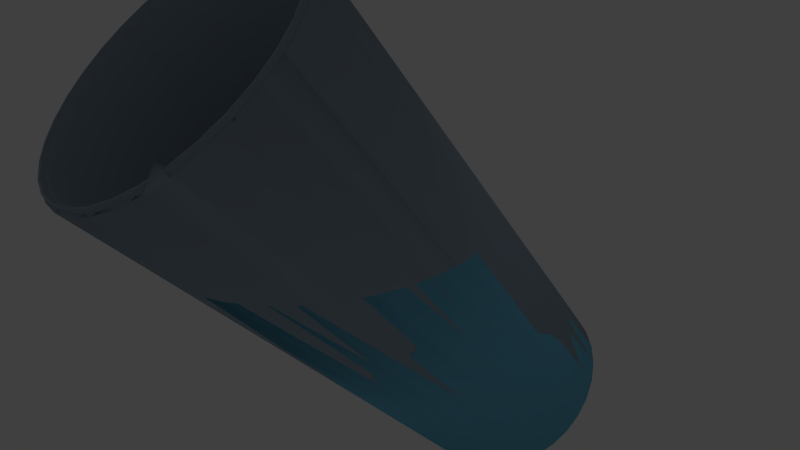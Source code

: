 # Source: modifier.blend  (saved by Blender 2.72.0; exported with 4.5.12 LTS)
import bpy
from mathutils import Matrix  # noqa: F401  (used for matrix-valued properties, if any)

bpy.ops.wm.read_factory_settings(use_empty=True)
scene = bpy.context.scene
scene.name = 'Scene'

# ---- collections
col_collection_1 = bpy.data.collections.new('Collection 1'); scene.collection.children.link(col_collection_1)

# ---- materials (node trees are filled in below, after node groups)
mat_material_002 = bpy.data.materials.new('Material.002')
mat_material_002.alpha_threshold = 0.0
mat_material_002.use_transparent_shadow = False
mat_material_002.diffuse_color = (0.3282, 0.416, 0.512, 1.0)
mat_material_002.specular_color = (0.5, 0.5, 0.5)
mat_material_002.roughness = 0.5
mat_material_002.specular_intensity = 0.9
mat_material = bpy.data.materials.new('Material')
mat_material.alpha_threshold = 0.0
mat_material.use_transparent_shadow = False
mat_material.diffuse_color = (0.1814, 0.5662, 0.8, 1.0)
mat_material.roughness = 0.5

# ---- material node trees

# ---- world
world_world = bpy.data.worlds.new('World'); scene.world = world_world
world_world.color = (0.05088, 0.05088, 0.05088)
world_world.use_sun_shadow = False
world_world.sun_shadow_jitter_overblur = 0.0
world_world.cycles.sampling_method = 'MANUAL'
world_world.cycles.sample_map_resolution = 256

# ---- cameras
cam_camera = bpy.data.cameras.new('Camera')
cam_camera.clip_end = 100.0
cam_camera.lens = 35.0
cam_camera.sensor_width = 32.0
cam_camera.sensor_height = 18.0
cam_camera.ortho_scale = 7.314
cam_camera.dof.focus_distance = 0.0
cam_camera.dof.aperture_fstop = 128.0

# ---- lights
light_lamp = bpy.data.lights.new('Lamp', 'SPOT')
light_lamp.transmission_factor = 0.0
light_lamp.cutoff_distance = 30.0
light_lamp.energy = 100.0
light_lamp.shadow_buffer_clip_start = 1.001
light_lamp.shadow_soft_size = 0.1
light_lamp.shadow_maximum_resolution = 0.006
light_lamp.use_absolute_resolution = True
light_lamp.spot_size = 1.309
light_lamp.cycles.use_multiple_importance_sampling = False

# ---- meshes
me_glass = bpy.data.meshes.new('glass')
me_glass.from_pydata([(0.04877, 0.5, -0.2452), (0.03587, -0.5, -0.1803), (0.0, -0.5, -0.1839), (0.09567, 0.5, -0.231), (0.07037, -0.5, -0.1699), (0.1389, 0.5, -0.2079), (0.1022, -0.5, -0.1529), (0.1768, 0.5, -0.1768), (0.13, -0.5, -0.13), (0.2079, 0.5, -0.1389), (0.1529, -0.5, -0.1022), (0.231, 0.5, -0.09567), (0.2452, 0.5, -0.04877), (0.1803, -0.5, -0.03587), (0.25, 0.5, 0.0), (0.1839, -0.5, 0.0), (0.2452, 0.5, 0.04877), (0.1803, -0.5, 0.03587), (0.231, 0.5, 0.09567), (0.1699, -0.5, 0.07037), (0.2079, 0.5, 0.1389), (0.1529, -0.5, 0.1022), (0.1768, 0.5, 0.1768), (0.13, -0.5, 0.13), (0.1389, 0.5, 0.2079), (0.09567, 0.5, 0.231), (0.07037, -0.5, 0.1699), (0.04877, 0.5, 0.2452), (0.03587, -0.5, 0.1803), (0.0, 0.5, 0.25), (-0.04877, 0.5, 0.2452), (-0.03587, -0.5, 0.1803), (-0.09567, 0.5, 0.231), (-0.07037, -0.5, 0.1699), (-0.1389, 0.5, 0.2079), (-0.1022, -0.5, 0.1529), (-0.1768, 0.5, 0.1768), (-0.13, -0.5, 0.13), (-0.2079, 0.5, 0.1389), (-0.1529, -0.5, 0.1022), (-0.231, 0.5, 0.09567), (-0.2452, 0.5, 0.04877), (-0.1803, -0.5, 0.03587), (-0.25, 0.5, 0.0), (-0.1839, -0.5, 0.0), (-0.2452, 0.5, -0.04877), (-0.1803, -0.5, -0.03587), (-0.231, 0.5, -0.09567), (-0.1699, -0.5, -0.07037), (-0.2079, 0.5, -0.1389), (-0.1529, -0.5, -0.1022), (-0.1768, 0.5, -0.1768), (-0.13, -0.5, -0.13), (-0.1389, 0.5, -0.2079), (-0.1022, -0.5, -0.1529), (-0.09567, 0.5, -0.231), (0.006246, 0.5, -0.2452), (0.0, 0.5, -0.2458), (-0.04877, 0.5, -0.2452), (-0.006246, 0.5, -0.2452), (-0.07441, 0.5, -0.2331), (-0.04796, 0.5, -0.2411), (0.02751, 0.5, -0.2431), (-0.08131, 0.5, -0.231), (0.04796, 0.5, -0.2411), (0.08131, 0.5, -0.231), (-0.1281, 0.5, -0.2089), (-0.09407, 0.5, -0.2271), (0.08483, 0.5, -0.2299), (-0.1301, 0.5, -0.2079), (0.09407, 0.5, -0.2271), (-0.1693, 0.5, -0.1775), (-0.1366, 0.5, -0.2044), (0.1314, 0.5, -0.2071), (0.1301, 0.5, -0.2079), (-0.1702, 0.5, -0.1768), (0.1366, 0.5, -0.2044), (-0.202, 0.5, -0.1395), (-0.1738, 0.5, -0.1738), (0.1709, 0.5, -0.1762), (0.1702, 0.5, -0.1768), (-0.2025, 0.5, -0.1389), (0.1738, 0.5, -0.1738), (-0.226, 0.5, -0.09616), (-0.2044, 0.5, -0.1366), (0.2029, 0.5, -0.1384), (0.2025, 0.5, -0.1389), (-0.2262, 0.5, -0.09567), (0.2044, 0.5, -0.1366), (-0.2407, 0.5, -0.04922), (-0.2271, 0.5, -0.09407), (0.2265, 0.5, -0.09523), (0.2262, 0.5, -0.09567), (-0.2408, 0.5, -0.04877), (0.2271, 0.5, -0.09407), (-0.2458, 0.5, -0.000417), (-0.2411, 0.5, -0.04796), (0.241, 0.5, -0.04836), (0.2408, 0.5, -0.04877), (-0.2458, 0.5, 0.0), (0.2411, 0.5, -0.04796), (-0.2411, 0.5, 0.04796), (-0.241, 0.5, 0.04836), (0.2458, 0.5, 0.000416), (0.2458, 0.5, 0.0), (-0.2408, 0.5, 0.04877), (0.2411, 0.5, 0.04796), (0.2408, 0.5, 0.04877), (-0.2271, 0.5, 0.09407), (-0.2265, 0.5, 0.09523), (0.2407, 0.5, 0.04922), (-0.2262, 0.5, 0.09567), (0.2271, 0.5, 0.09407), (0.2262, 0.5, 0.09567), (-0.2044, 0.5, 0.1366), (-0.2029, 0.5, 0.1384), (0.226, 0.5, 0.09616), (-0.2025, 0.5, 0.1389), (0.2044, 0.5, 0.1366), (0.2025, 0.5, 0.1389), (-0.1738, 0.5, 0.1738), (-0.1709, 0.5, 0.1762), (0.202, 0.5, 0.1395), (-0.1702, 0.5, 0.1768), (0.1738, 0.5, 0.1738), (0.1702, 0.5, 0.1768), (-0.1366, 0.5, 0.2044), (-0.1314, 0.5, 0.2071), (0.1693, 0.5, 0.1775), (-0.1301, 0.5, 0.2079), (0.1366, 0.5, 0.2044), (0.1301, 0.5, 0.2079), (-0.09407, 0.5, 0.2271), (-0.08483, 0.5, 0.2299), (0.1281, 0.5, 0.2089), (-0.08131, 0.5, 0.231), (0.09407, 0.5, 0.2271), (0.08131, 0.5, 0.231), (-0.04796, 0.5, 0.2411), (-0.02751, 0.5, 0.2431), (0.07441, 0.5, 0.2331), (-0.006246, 0.5, 0.2452), (0.04796, 0.5, 0.2411), (0.006246, 0.5, 0.2452), (0.0, 0.5, 0.2458), (0.0, 0.5, -0.25), (-0.03587, -0.5, -0.1803), (-0.07037, -0.5, -0.1699), (0.1699, -0.5, -0.07037), (-0.1699, -0.5, 0.07037), (0.1022, -0.5, 0.1529), (0.0, -0.5, 0.1839), (0.0, -0.4788, -0.1811), (0.03533, -0.4788, -0.1776), (0.0693, -0.4788, -0.1673), (0.1006, -0.4788, -0.1506), (0.128, -0.4788, -0.128), (0.1506, -0.4788, -0.1006), (0.1673, -0.4788, -0.0693), (0.1776, -0.4788, -0.03533), (0.1811, -0.4788, 0.0), (0.1776, -0.4788, 0.03533), (0.1673, -0.4788, 0.0693), (0.1506, -0.4788, 0.1006), (0.128, -0.4788, 0.128), (0.1006, -0.4788, 0.1506), (0.0693, -0.4788, 0.1673), (0.03533, -0.4788, 0.1776), (0.0, -0.4788, 0.1811), (-0.03533, -0.4788, 0.1776), (-0.0693, -0.4788, 0.1673), (-0.1006, -0.4788, 0.1506), (-0.128, -0.4788, 0.128), (-0.1506, -0.4788, 0.1006), (-0.1673, -0.4788, 0.0693), (-0.1776, -0.4788, 0.03533), (-0.1811, -0.4788, 0.0), (-0.1776, -0.4788, -0.03533), (-0.1673, -0.4788, -0.0693), (-0.1506, -0.4788, -0.1006), (-0.128, -0.4788, -0.128), (-0.1006, -0.4788, -0.1506), (-0.0693, -0.4788, -0.1673), (-0.03533, -0.4788, -0.1776)], [], [(0, 1, 2), (0, 3, 4), (3, 5, 6), (7, 8, 6), (7, 9, 10), (10, 9, 11), (11, 12, 13), (12, 14, 15), (16, 17, 15), (18, 19, 17), (18, 20, 21), (22, 23, 21), (23, 22, 24), (24, 25, 26), (26, 25, 27), (28, 27, 29), (29, 30, 31), (30, 32, 33), (34, 35, 33), (36, 37, 35), (37, 36, 38), (39, 38, 40), (40, 41, 42), (41, 43, 44), (45, 46, 44), (47, 48, 46), (49, 50, 48), (49, 51, 52), (51, 53, 54), (54, 53, 55), (56, 0, 57), (58, 59, 57), (55, 60, 61), (61, 59, 58), (0, 56, 62), (60, 55, 63), (64, 65, 3), (0, 62, 64), (53, 66, 67), (67, 63, 55), (68, 3, 65), (53, 69, 66), (5, 3, 70), (3, 68, 70), (51, 71, 72), (72, 69, 53), (73, 5, 74), (51, 75, 71), (7, 5, 76), (5, 73, 76), (49, 77, 78), (78, 75, 51), (79, 7, 80), (49, 81, 77), (9, 7, 82), (7, 79, 82), (47, 83, 84), (84, 81, 49), (85, 9, 86), (47, 87, 83), (11, 9, 88), (9, 85, 88), (45, 89, 90), (90, 87, 47), (91, 11, 92), (45, 93, 89), (12, 11, 94), (11, 91, 94), (43, 95, 96), (96, 93, 45), (97, 12, 98), (43, 99, 95), (14, 12, 100), (12, 97, 100), (101, 99, 43), (41, 102, 101), (103, 14, 104), (41, 105, 102), (14, 103, 106), (106, 107, 16), (108, 105, 41), (40, 109, 108), (110, 16, 107), (40, 111, 109), (16, 110, 112), (112, 113, 18), (114, 111, 40), (38, 115, 114), (116, 18, 113), (38, 117, 115), (18, 116, 118), (118, 119, 20), (120, 117, 38), (36, 121, 120), (122, 20, 119), (36, 123, 121), (20, 122, 124), (124, 125, 22), (126, 123, 36), (34, 127, 126), (128, 22, 125), (34, 129, 127), (22, 128, 130), (130, 131, 24), (132, 129, 34), (32, 133, 132), (134, 24, 131), (32, 135, 133), (24, 134, 136), (136, 137, 25), (138, 135, 32), (30, 139, 138), (140, 25, 137), (30, 141, 139), (25, 140, 142), (142, 143, 27), (144, 141, 30), (27, 143, 144), (145, 2, 146), (55, 58, 146), (2, 1, 146), (1, 147, 146), (1, 4, 147), (4, 54, 147), (4, 6, 54), (6, 52, 54), (6, 8, 52), (8, 50, 52), (8, 10, 50), (10, 48, 50), (10, 148, 48), (148, 46, 48), (148, 13, 46), (13, 44, 46), (13, 15, 44), (15, 42, 44), (15, 17, 42), (17, 149, 42), (17, 19, 149), (19, 39, 149), (19, 21, 39), (21, 37, 39), (21, 23, 37), (23, 35, 37), (23, 150, 35), (150, 33, 35), (150, 26, 33), (26, 31, 33), (26, 28, 31), (28, 151, 31), (64, 62, 56), (57, 152, 153), (68, 65, 64), (154, 70, 68), (64, 153, 154), (73, 74, 154), (155, 76, 73), (74, 70, 154), (79, 80, 155), (156, 82, 79), (80, 76, 155), (88, 85, 86), (156, 157, 88), (86, 82, 156), (157, 158, 94), (88, 157, 91), (158, 159, 100), (97, 98, 158), (98, 94, 158), (100, 159, 160), (161, 103, 104), (161, 106, 103), (162, 107, 106), (162, 110, 107), (162, 112, 110), (163, 113, 112), (163, 116, 113), (163, 118, 116), (122, 119, 118), (118, 163, 164), (164, 124, 122), (165, 128, 125), (125, 124, 164), (165, 130, 128), (136, 134, 131), (131, 130, 165), (165, 166, 136), (140, 137, 136), (166, 167, 142), (144, 143, 142), (167, 168, 144), (139, 141, 144), (169, 138, 139), (144, 168, 169), (132, 133, 135), (138, 169, 170), (127, 129, 170), (171, 126, 127), (129, 132, 170), (121, 123, 171), (172, 120, 121), (123, 126, 171), (115, 117, 120), (172, 173, 114), (173, 174, 108), (109, 111, 173), (111, 114, 173), (174, 175, 101), (102, 105, 174), (105, 108, 174), (101, 175, 176), (177, 95, 99), (177, 96, 95), (178, 93, 96), (178, 89, 93), (178, 90, 89), (179, 87, 90), (179, 83, 87), (179, 84, 83), (78, 77, 81), (84, 179, 180), (181, 71, 75), (75, 78, 180), (181, 72, 71), (66, 69, 72), (181, 182, 67), (57, 59, 183), (59, 61, 183), (61, 60, 63), (63, 67, 182), (182, 183, 61), (152, 183, 153), (153, 183, 182), (153, 182, 154), (154, 182, 181), (154, 181, 155), (155, 181, 180), (155, 180, 156), (156, 180, 179), (156, 179, 157), (157, 179, 178), (157, 178, 158), (158, 178, 177), (158, 177, 159), (159, 177, 176), (159, 176, 160), (160, 176, 175), (160, 175, 161), (161, 175, 174), (161, 174, 162), (162, 174, 173), (162, 173, 163), (163, 173, 172), (163, 172, 164), (164, 172, 171), (164, 171, 165), (165, 171, 170), (165, 170, 166), (166, 170, 169), (166, 169, 167), (167, 169, 168), (145, 0, 2), (1, 0, 4), (4, 3, 6), (5, 7, 6), (8, 7, 10), (148, 10, 11), (148, 11, 13), (13, 12, 15), (14, 16, 15), (16, 18, 17), (19, 18, 21), (20, 22, 21), (150, 23, 24), (150, 24, 26), (28, 26, 27), (151, 28, 29), (151, 29, 31), (31, 30, 33), (32, 34, 33), (34, 36, 35), (39, 37, 38), (149, 39, 40), (149, 40, 42), (42, 41, 44), (43, 45, 44), (45, 47, 46), (47, 49, 48), (50, 49, 52), (52, 51, 54), (147, 54, 55), (57, 0, 145), (145, 58, 57), (58, 55, 61), (0, 64, 3), (55, 53, 67), (74, 5, 70), (53, 51, 72), (80, 7, 76), (51, 49, 78), (86, 9, 82), (49, 47, 84), (92, 11, 88), (47, 45, 90), (98, 12, 94), (45, 43, 96), (104, 14, 100), (41, 101, 43), (16, 14, 106), (40, 108, 41), (18, 16, 112), (38, 114, 40), (20, 18, 118), (36, 120, 38), (22, 20, 124), (34, 126, 36), (24, 22, 130), (32, 132, 34), (25, 24, 136), (30, 138, 32), (27, 25, 142), (29, 144, 30), (29, 27, 144), (58, 145, 146), (147, 55, 146), (153, 64, 56), (56, 57, 153), (154, 68, 64), (155, 73, 154), (156, 79, 155), (156, 88, 86), (91, 157, 94), (92, 88, 91), (97, 158, 100), (104, 100, 160), (160, 161, 104), (161, 162, 106), (162, 163, 112), (164, 122, 118), (164, 165, 125), (165, 136, 131), (166, 140, 136), (140, 166, 142), (167, 144, 142), (169, 139, 144), (170, 132, 135), (135, 138, 170), (171, 127, 170), (172, 121, 171), (172, 115, 120), (115, 172, 114), (109, 173, 108), (102, 174, 101), (99, 101, 176), (176, 177, 99), (177, 178, 96), (178, 179, 90), (180, 78, 81), (81, 84, 180), (180, 181, 75), (181, 66, 72), (66, 181, 67), (152, 57, 183), (182, 61, 63)])
me_glass.polygons.foreach_set('use_smooth', [True] * 364)
me_glass.materials.append(mat_material_002)
me_glass.use_remesh_preserve_volume = False
me_glass.use_remesh_preserve_attributes = False
me_glass.use_mirror_vertex_groups = False
me_glass.update()
me_cube_001 = bpy.data.meshes.new('Cube.001')
me_cube_001.from_pydata([(-0.6482, -0.2578, 1.0), (-0.6333, -0.2691, 1.0), (-0.6325, -0.2704, 1.0), (-0.632, -0.2708, 1.0), (-0.5774, -0.3113, 1.0), (-0.5595, -0.3198, 1.0), (-0.5568, -0.3217, 1.0), (-0.5561, -0.322, 1.0), (-0.4839, -0.3555, 1.0), (-0.464, -0.3612, 1.0), (-0.4585, -0.3634, 1.0), (-0.3716, -0.3881, 1.0), (-0.3622, -0.39, 1.0), (-0.3409, -0.3933, 1.0), (-0.339, -0.3936, 1.0), (-0.2453, -0.4076, 1.0), (-0.2303, -0.4087, 1.0), (-0.2078, -0.4096, 1.0), (-0.2043, -0.4097, 1.0), (-0.1106, -0.4132, 1.0), (-0.1055, -0.3888, 1.0), (-0.209, -0.3845, 1.0), (-0.2309, -0.3836, 1.0), (-0.3277, -0.3686, 1.0), (-0.3484, -0.3654, 1.0), (-0.4337, -0.3406, 1.0), (-0.4529, -0.3351, 1.0), (-0.5227, -0.3021, 1.0), (-0.5398, -0.294, 1.0), (-0.5534, -0.2837, 1.0), (-0.6056, -0.2441, 1.0), (-0.6153, -0.2313, 1.0), (-0.6479, -0.1878, 1.0), (-0.6609, -0.1435, 1.0), (-0.6656, -0.1276, 1.0), (-0.6605, -0.08402, 1.0), (-0.6585, -0.06604, 1.0), (-0.6376, -0.02505, 1.0), (-0.6277, -0.005594, 1.0), (-0.6094, 0.01422, 1.0), (-0.5751, 0.05144, 1.0), (-0.5478, 0.07102, 1.0), (-0.5033, 0.103, 1.0), (-0.4515, 0.1293, 1.0), (-0.4155, 0.1475, 1.0), (-0.3717, 0.1632, 1.0), (-0.3152, 0.1834, 1.0), (-0.256, 0.1977, 1.0), (-0.2061, 0.2098, 1.0), (-0.1463, 0.2183, 1.0), (-0.09213, 0.2259, 1.0), (-0.0359, 0.2286, 1.0), (0.02298, 0.2314, 1.0), (0.3101, 0.2189, 1.0), (0.263, 0.2313, 1.0), (0.258, 0.2323, 1.0), (0.1991, 0.2411, 1.0), (0.1981, 0.2412, 1.0), (0.1487, 0.2483, 1.0), (0.1409, 0.2489, 1.0), (0.07861, 0.2518, 1.0), (0.07678, 0.2519, 1.0), (0.02766, 0.254, 1.0), (0.01493, 0.2536, 1.0), (-0.03322, 0.2511, 1.0), (-0.0963, 0.2481, 1.0), (-0.1492, 0.2408, 1.0), (-0.1582, 0.2393, 1.0), (-0.219, 0.2307, 1.0), (-0.2748, 0.2172, 1.0), (-0.2836, 0.2153, 1.0), (-0.3364, 0.2023, 1.0), (-0.3851, 0.1848, 1.0), (-0.4274, 0.1699, 1.0), (-0.4443, 0.1635, 1.0), (-0.4843, 0.1433, 1.0), (-0.5273, 0.1218, 1.0), (-0.5388, 0.1156, 1.0), (-0.5797, 0.08662, 1.0), (-0.5808, 0.08581, 1.0), (-0.611, 0.06412, 1.0), (-0.6159, 0.06009, 1.0), (-0.6499, 0.02382, 1.0), (-0.6523, 0.02051, 1.0), (-0.6724, -0.001293, 1.0), (-0.6939, -0.04248, 1.0), (-0.6942, -0.04299, 1.0), (-0.6948, -0.04554, 1.0), (-0.7054, -0.06633, 1.0), (-0.7112, -0.1115, 1.0), (-0.7113, -0.112, 1.0), (-0.7108, -0.1137, 1.0), (-0.7129, -0.1325, 1.0), (-0.6998, -0.1797, 1.0), (-0.6986, -0.1809, 1.0), (-0.6938, -0.1973, 1.0), (-0.6585, -0.2442, 1.0), (-0.07816, -0.4115, 1.0), (0.002201, -0.406, 1.0), (0.02652, -0.4045, 1.0), (0.07345, -0.3971, 1.0), (0.1343, -0.3865, 1.0), (0.1599, -0.3822, 1.0), (0.1848, -0.3752, 1.0), (0.2837, -0.3473, 1.0), (0.3084, -0.3371, 1.0), (0.3578, -0.3169, 1.0), (0.393, -0.3018, 1.0), (0.416, -0.288, 1.0), (0.4731, -0.2543, 1.0), (0.4835, -0.2476, 1.0), (0.526, -0.2108, 1.0), (0.5271, -0.2098, 1.0), (0.5473, -0.192, 1.0), (0.552, -0.1873, 1.0), (0.5797, -0.1483, 1.0), (0.5818, -0.1443, 1.0), (0.5964, -0.1233, 1.0), (0.6086, -0.08453, 1.0), (0.6087, -0.08409, 1.0), (0.6088, -0.08188, 1.0), (0.6158, -0.05842, 1.0), (0.6131, -0.02156, 1.0), (0.6131, -0.02121, 1.0), (0.6124, -0.01992, 1.0), (0.6102, 0.00508, 1.0), (0.5941, 0.0387, 1.0), (0.5931, 0.03951, 1.0), (0.5805, 0.06488, 1.0), (0.552, 0.09455, 1.0), (0.5284, 0.119, 1.0), (0.4939, 0.1413, 1.0), (0.4933, 0.1421, 1.0), (0.4929, 0.1423, 1.0), (0.4562, 0.1657, 1.0), (0.4117, 0.1845, 1.0), (0.41, 0.1855, 1.0), (0.3667, 0.2035, 1.0), (0.3139, 0.2177, 1.0), (0.07857, 0.2288, 1.0), (0.1354, 0.2262, 1.0), (0.1891, 0.2182, 1.0), (0.2415, 0.2104, 1.0), (0.2885, 0.1978, 1.0), (0.3378, 0.1845, 1.0), (0.3813, 0.1662, 1.0), (0.421, 0.1494, 1.0), (0.4518, 0.1296, 1.0), (0.4881, 0.1061, 1.0), (0.5093, 0.08417, 1.0), (0.5366, 0.05585, 1.0), (0.5529, 0.0231, 1.0), (0.5643, 0.0003005, 1.0), (0.5676, -0.03625, 1.0), (0.5696, -0.0587, 1.0), (0.5633, -0.08001, 1.0), (0.5517, -0.119, 1.0), (0.5235, -0.1597, 1.0), (0.5105, -0.1785, 1.0), (0.465, -0.2186, 1.0), (0.4469, -0.2346, 1.0), (0.4247, -0.2479, 1.0), (0.3629, -0.285, 1.0), (0.2845, -0.3178, 1.0), (0.2613, -0.3275, 1.0), (0.1699, -0.3532, 1.0), (0.1461, -0.3599, 1.0), (0.1216, -0.364, 1.0), (0.02204, -0.3807, 1.0), (-0.001449, -0.3822, 1.0), (0.09964, 0.508, -0.1213), (0.1048, 0.5151, -0.1513), (0.00796, 0.5089, -0.1864), (0.003846, 0.5018, -0.1559), (0.01609, 0.5026, -0.1515), (0.2008, 0.5135, -0.08683), (0.1445, 0.5079, -0.1117), (0.09594, 0.5137, -0.1093), (0.1601, 0.5078, -0.1083), (0.1995, 0.5078, -0.09988), (0.2058, 0.5149, -0.1297), (-0.08108, 0.4966, -0.2334), (0.002364, 0.5017, -0.1565), (-0.1779, 0.4757, -0.254), (-0.09714, 0.4944, -0.1945), (-0.08568, 0.4895, -0.203), (-0.08704, 0.4893, -0.2037), (-0.08823, 0.4891, -0.2046), (-0.09807, 0.4868, -0.2118), (-0.1589, 0.4786, -0.2906), (0.306, 0.5067, -0.07906), (0.2713, 0.5032, -0.09435), (0.201, 0.5078, -0.09955), (-0.1216, 0.4813, -0.2291), (-0.004668, 0.5072, -0.1457), (-0.1651, 0.4712, -0.2612), (-0.2224, 0.4556, -0.3558), (0.2779, 0.5028, -0.09386), (0.3011, 0.5013, -0.09215), (0.3071, 0.5084, -0.1222), (-0.2439, 0.4518, -0.3217), (-0.2032, 0.4575, -0.3002), (-0.2279, 0.4485, -0.3257), (-0.2092, 0.4553, -0.3064), (0.4073, 0.4935, -0.08631), (0.3816, 0.4909, -0.09768), (0.3042, 0.501, -0.09214), (0.3027, 0.5012, -0.09203), (-0.2289, 0.4481, -0.3266), (-0.2925, 0.4237, -0.3952), (-0.2296, 0.4477, -0.3277), (-0.2645, 0.4275, -0.3804), (-0.2692, 0.4284, -0.4266), (0.3853, 0.4904, -0.09795), (0.4007, 0.4884, -0.09905), (0.4047, 0.4957, -0.1292), (-0.2668, 0.4262, -0.3838), (-0.2759, 0.4209, -0.3977), (0.501, 0.4744, -0.1083), (0.4798, 0.4723, -0.1177), (0.4822, 0.4718, -0.1182), (0.4898, 0.4703, -0.12), (0.4948, 0.4773, -0.1504), (-0.322, 0.3923, -0.4715), (-0.2764, 0.4205, -0.3988), (-0.2999, 0.3954, -0.4599), (-0.2976, 0.3983, -0.5001), (0.5833, 0.4503, -0.1442), (0.5648, 0.4484, -0.1524), (0.4924, 0.4696, -0.1209), (0.4912, 0.47, -0.1203), (-0.3008, 0.3944, -0.4622), (-0.3044, 0.3906, -0.4715), (-0.3063, 0.3662, -0.5735), (0.5665, 0.4479, -0.1531), (0.5742, 0.4541, -0.1849), (0.5708, 0.4466, -0.1551), (-0.331, 0.359, -0.5478), (-0.3123, 0.3616, -0.5379), (-0.3131, 0.3589, -0.5441), (-0.3125, 0.3609, -0.5396), (0.6512, 0.4219, -0.1927), (0.6342, 0.4202, -0.2002), (0.6354, 0.4197, -0.2011), (0.6355, 0.4196, -0.2012), (0.6395, 0.4267, -0.2316), (-0.3132, 0.3584, -0.5452), (-0.3195, 0.325, -0.6211), (-0.3026, 0.3274, -0.6122), (-0.2952, 0.3335, -0.6441), (0.7021, 0.3904, -0.2518), (0.6857, 0.3888, -0.259), (0.6849, 0.3892, -0.2582), (0.6365, 0.4192, -0.2019), (-0.3022, 0.3261, -0.615), (-0.3024, 0.3267, -0.6135), (-0.2645, 0.3014, -0.7091), (0.6862, 0.3882, -0.2602), (0.6861, 0.3883, -0.26), (0.6885, 0.3964, -0.2885), (-0.302, 0.3256, -0.6161), (-0.2876, 0.2917, -0.6886), (-0.2717, 0.2939, -0.6802), (-0.2717, 0.2938, -0.6803), (0.7339, 0.357, -0.3193), (0.7168, 0.3553, -0.3268), (0.7166, 0.356, -0.3254), (0.7164, 0.3565, -0.3243), (0.7192, 0.3643, -0.3535), (-0.2712, 0.2933, -0.6813), (-0.2155, 0.271, -0.766), (0.7171, 0.3547, -0.3282), (0.7276, 0.3236, -0.3951), (0.7303, 0.3316, -0.4241), (-0.2368, 0.2602, -0.7477), (-0.2705, 0.2928, -0.6822), (-0.222, 0.2629, -0.7385), (-0.221, 0.2625, -0.7392), (-0.2209, 0.2624, -0.7393), (0.7455, 0.323, -0.3926), (0.727, 0.3212, -0.4007), (0.7268, 0.3204, -0.4025), (0.719, 0.2919, -0.4678), (0.7216, 0.2995, -0.4975), (-0.1502, 0.2437, -0.8126), (-0.2197, 0.2619, -0.7401), (-0.1564, 0.2355, -0.7853), (-0.07084, 0.2205, -0.8472), (0.7364, 0.2898, -0.4688), (0.7153, 0.2876, -0.4782), (0.7184, 0.291, -0.47), (0.7188, 0.2915, -0.4689), (-0.1689, 0.2318, -0.7961), (-0.152, 0.2342, -0.7872), (-0.07797, 0.2124, -0.8195), (-0.1503, 0.2337, -0.7879), (0.01934, 0.2021, -0.8684), (0.7144, 0.2867, -0.4805), (0.6904, 0.2612, -0.5427), (0.6932, 0.2693, -0.571), (-0.07676, 0.2121, -0.82), (-0.0865, 0.2077, -0.832), (-0.06777, 0.2103, -0.8221), (0.01241, 0.1939, -0.841), (-0.06536, 0.2098, -0.8227), (0.707, 0.2584, -0.5452), (0.6812, 0.2559, -0.5565), (0.6897, 0.2608, -0.5438), (0.1169, 0.1894, -0.8754), (0.01378, 0.1937, -0.8413), (0.007148, 0.1886, -0.854), (0.02917, 0.1917, -0.8424), (0.6789, 0.2545, -0.56), (0.6464, 0.2422, -0.6417), (0.6434, 0.2339, -0.6137), (0.1103, 0.1811, -0.8482), (0.0329, 0.1912, -0.8427), (0.6583, 0.2303, -0.6186), (0.6237, 0.2268, -0.6339), (0.6176, 0.2246, -0.6401), (0.5806, 0.2112, -0.6782), (0.5829, 0.2192, -0.707), (0.2182, 0.1828, -0.8679), (0.1118, 0.1809, -0.8483), (0.1085, 0.1754, -0.8613), (0.1365, 0.1793, -0.8465), (0.5924, 0.2064, -0.6864), (0.5361, 0.2008, -0.7112), (0.5784, 0.2106, -0.6801), (0.5796, 0.2108, -0.6792), (0.2119, 0.1744, -0.8409), (0.1432, 0.1789, -0.846), (0.3192, 0.1826, -0.8462), (0.5125, 0.1953, -0.7285), (0.5051, 0.2012, -0.7642), (0.5015, 0.1927, -0.7367), (0.2134, 0.1743, -0.8408), (0.2136, 0.1686, -0.8535), (0.215, 0.1743, -0.8405), (0.2543, 0.1742, -0.832), (0.3148, 0.1741, -0.819), (0.2699, 0.1742, -0.8287), (0.5116, 0.1877, -0.7458), (0.3185, 0.1684, -0.831), (0.3984, 0.1795, -0.7888), (0.4121, 0.1804, -0.7839), (0.5001, 0.1926, -0.7374), (0.416, 0.1888, -0.8112), (0.3163, 0.1742, -0.8185), (0.4191, 0.1748, -0.7946), (-0.08247, 0.4729, -0.1978), (0.01772, 0.4868, -0.1449), (0.01054, 0.4863, -0.1475), (0.009095, 0.4862, -0.148), (-0.0742, 0.4747, -0.192), (-0.07553, 0.4745, -0.1927), (-0.07669, 0.4742, -0.1935), (-0.1495, 0.4574, -0.2471), (-0.106, 0.4674, -0.2151), (0.1407, 0.492, -0.1062), (0.1012, 0.4921, -0.1147), (-0.2089, 0.4358, -0.3081), (-0.1902, 0.4426, -0.2889), (-0.1841, 0.4448, -0.2827), (0.1563, 0.492, -0.1029), (0.1957, 0.4919, -0.09441), (-0.2098, 0.4355, -0.3091), (0.262, 0.4877, -0.08929), (-0.2105, 0.4351, -0.3101), (-0.2429, 0.4163, -0.359), (0.2687, 0.4873, -0.0888), (0.1972, 0.4919, -0.09409), (0.2919, 0.4858, -0.08709), (-0.2543, 0.4097, -0.3763), (-0.2452, 0.415, -0.3624), (0.367, 0.4761, -0.09225), (0.2948, 0.4855, -0.08708), (0.2934, 0.4857, -0.08698), (-0.2548, 0.4093, -0.3774), (-0.2768, 0.3858, -0.4346), (0.3708, 0.4756, -0.09252), (0.3861, 0.4736, -0.09362), (-0.2813, 0.3811, -0.4461), (-0.2777, 0.3849, -0.4369), (0.4605, 0.4585, -0.1111), (0.4629, 0.458, -0.1116), (0.4705, 0.4565, -0.1134), (-0.2895, 0.3511, -0.5148), (-0.2889, 0.353, -0.5103), (-0.2887, 0.3538, -0.5086), (0.5412, 0.4358, -0.144), (0.473, 0.4558, -0.1143), (0.4718, 0.4562, -0.1138), (-0.2896, 0.3506, -0.5159), (-0.2796, 0.3213, -0.5791), (0.5428, 0.4353, -0.1447), (0.5472, 0.4341, -0.1466), (-0.2792, 0.32, -0.582), (-0.2794, 0.3206, -0.5805), (0.607, 0.4091, -0.1893), (0.6082, 0.4086, -0.1901), (0.6084, 0.4085, -0.1903), (-0.279, 0.3195, -0.583), (-0.2504, 0.2895, -0.6436), (-0.2503, 0.2894, -0.6438), (-0.2499, 0.2889, -0.6448), (0.6559, 0.3793, -0.245), (0.6552, 0.3797, -0.2442), (0.6094, 0.4081, -0.191), (-0.2491, 0.2885, -0.6456), (-0.2033, 0.2601, -0.6989), (-0.2024, 0.2597, -0.6996), (-0.2022, 0.2596, -0.6997), (0.6564, 0.3787, -0.2462), (0.6564, 0.3788, -0.246), (-0.1412, 0.2342, -0.7432), (-0.201, 0.2591, -0.7005), (0.6854, 0.3476, -0.3093), (0.6852, 0.3483, -0.3079), (0.685, 0.3487, -0.3068), (-0.06698, 0.2124, -0.7756), (-0.1351, 0.2324, -0.7458), (-0.1368, 0.2329, -0.7451), (0.6856, 0.3469, -0.3107), (0.6956, 0.3176, -0.3739), (-0.0658, 0.212, -0.7761), (0.695, 0.3152, -0.3795), (-0.05682, 0.2102, -0.7782), (0.6948, 0.3145, -0.3812), (0.6874, 0.2877, -0.4426), (0.01856, 0.1949, -0.7959), (-0.05442, 0.2097, -0.7788), (0.6837, 0.2834, -0.453), (0.6869, 0.2867, -0.4448), (0.6873, 0.2872, -0.4437), (0.01991, 0.1946, -0.7962), (0.03528, 0.1926, -0.7973), (0.6828, 0.2824, -0.4553), (0.6604, 0.2585, -0.5136), (0.1112, 0.1827, -0.8028), (0.039, 0.1921, -0.7976), (0.6512, 0.2532, -0.5274), (0.6597, 0.2581, -0.5146), (0.1127, 0.1825, -0.8029), (0.1374, 0.1809, -0.801), (0.6489, 0.2519, -0.5308), (0.6159, 0.2327, -0.5808), (0.2074, 0.1764, -0.7959), (0.144, 0.1805, -0.8005), (0.5962, 0.2256, -0.601), (0.5902, 0.2234, -0.6072), (0.5564, 0.2112, -0.6418), (0.2089, 0.1763, -0.7957), (0.2104, 0.1763, -0.7954), (0.2497, 0.1762, -0.787), (0.2653, 0.1762, -0.7836), (0.512, 0.2008, -0.6748), (0.5543, 0.2106, -0.6436), (0.5555, 0.2109, -0.6428), (0.3049, 0.1761, -0.7752), (0.3063, 0.1762, -0.7746), (0.3883, 0.1815, -0.745), (0.4885, 0.1953, -0.6921), (0.4816, 0.1937, -0.6972), (0.3969, 0.182, -0.7419), (0.4802, 0.1936, -0.6979)], [], [(0, 1, 2, 3, 4, 5, 6, 7, 8, 9, 10, 11, 12, 13, 14, 15, 16, 17, 18, 19, 20, 21, 22, 23, 24, 25, 26, 27, 28, 29, 30, 31, 32, 33, 34, 35, 36, 37, 38, 39, 40, 41, 42, 43, 44, 45, 46, 47, 48, 49, 50, 51, 52, 53, 54, 55, 56, 57, 58, 59, 60, 61, 62, 63, 64, 65, 66, 67, 68, 69, 70, 71, 72, 73, 74, 75, 76, 77, 78, 79, 80, 81, 82, 83, 84, 85, 86, 87, 88, 89, 90, 91, 92, 93, 94, 95, 96), (19, 97, 98, 99, 100, 101, 102, 103, 104, 105, 106, 107, 108, 109, 110, 111, 112, 113, 114, 115, 116, 117, 118, 119, 120, 121, 122, 123, 124, 125, 126, 127, 128, 129, 130, 131, 132, 133, 134, 135, 136, 137, 138, 53, 52, 139, 140, 141, 142, 143, 144, 145, 146, 147, 148, 149, 150, 151, 152, 153, 154, 155, 156, 157, 158, 159, 160, 161, 162, 163, 164, 165, 166, 167, 168, 169, 20), (170, 171, 172, 173, 174), (175, 176, 170, 174, 177), (171, 170, 176, 178, 179, 180), (172, 171, 181), (173, 172, 182), (183, 184, 177, 174, 173, 182, 185, 186, 187, 188), (64, 175, 177, 65), (176, 175, 178), (171, 180, 189), (190, 191, 192, 179, 178, 175), (192, 180, 179), (182, 172, 181, 185), (171, 189, 181), (193, 183, 188), (71, 184, 183, 72), (177, 184, 194), (185, 181, 186), (186, 181, 187), (189, 195, 193, 188, 187, 181), (63, 175, 64), (65, 177, 66), (180, 196, 189), (59, 190, 175, 60), (191, 190, 197), (180, 192, 191, 197, 198, 199), (200, 183, 193, 195, 201), (70, 184, 71), (72, 183, 73), (67, 177, 194, 68), (68, 194, 184, 69), (189, 196, 202, 203, 201, 195), (62, 175, 63), (66, 177, 67), (180, 199, 196), (58, 190, 59), (60, 175, 61), (204, 205, 206, 207, 198, 197, 190), (207, 199, 198), (203, 200, 201), (74, 183, 200, 75), (69, 184, 70), (73, 183, 74), (196, 208, 202), (209, 200, 203, 202, 208, 210, 211), (61, 175, 62), (199, 212, 196), (57, 190, 58), (55, 204, 190, 56), (205, 204, 213), (214, 215, 199, 206, 205, 213), (206, 199, 207), (75, 200, 76), (208, 196, 210), (216, 209, 211), (79, 200, 209, 80), (212, 217, 216, 211, 210, 196), (199, 215, 212), (56, 190, 57), (54, 204, 55), (218, 219, 214, 213, 204), (215, 214, 219, 220, 221, 222), (76, 200, 77), (223, 209, 216, 217, 224, 225), (78, 200, 79), (80, 209, 81), (217, 212, 224), (215, 226, 212), (53, 204, 54), (137, 218, 204, 138), (219, 218, 220), (215, 222, 226), (227, 228, 229, 230, 221, 220, 218), (230, 222, 221), (77, 200, 78), (231, 223, 225), (83, 209, 223, 84), (226, 232, 231, 225, 224, 212), (81, 209, 82), (138, 204, 53), (136, 218, 137), (222, 233, 226), (134, 227, 218, 135), (228, 227, 234), (235, 222, 229, 228, 234, 236), (222, 230, 229), (237, 223, 231, 232, 238), (82, 209, 83), (84, 223, 85), (232, 226, 233, 239, 240, 238), (135, 218, 136), (222, 235, 233), (133, 227, 134), (241, 242, 236, 234, 227), (235, 236, 242, 243, 244, 245), (240, 237, 238), (87, 223, 237, 88), (85, 223, 86), (239, 233, 246), (247, 237, 240, 239, 246, 248), (235, 249, 233), (132, 227, 133), (130, 241, 227, 131), (242, 241, 243), (235, 245, 249), (250, 251, 252, 253, 244, 243, 241), (253, 245, 244), (86, 223, 87), (88, 237, 89), (246, 233, 249, 254, 255, 248), (255, 247, 248), (91, 237, 247, 92), (131, 227, 132), (129, 250, 241, 130), (245, 256, 249), (251, 250, 257, 258), (251, 259, 252), (245, 253, 252, 259), (89, 237, 90), (254, 249, 260), (261, 247, 255, 254, 260, 262), (90, 237, 91), (92, 247, 93), (128, 250, 129), (245, 259, 256), (260, 249, 256, 263, 262), (258, 259, 251), (264, 265, 266, 267, 257, 250), (267, 268, 259, 258, 257), (269, 261, 262, 263), (94, 247, 261, 95), (93, 247, 94), (127, 264, 250, 128), (259, 270, 256), (263, 256, 269), (265, 264, 271), (272, 273, 268, 266, 265, 271), (266, 268, 267), (259, 268, 270), (274, 261, 269, 275, 276, 277, 278), (95, 261, 96), (126, 264, 127), (270, 276, 275, 256), (269, 256, 275), (279, 280, 272, 271, 264), (273, 272, 280, 281, 282, 283), (268, 273, 284), (268, 284, 270), (285, 274, 278), (96, 261, 274, 0), (276, 270, 277), (284, 286, 285, 278, 277, 270), (125, 264, 126), (124, 279, 264, 125), (280, 279, 281), (273, 283, 287), (288, 289, 290, 291, 282, 281, 279), (291, 283, 282), (273, 287, 284), (292, 274, 285, 286, 293), (0, 274, 292, 1), (284, 287, 294, 295, 293, 286), (123, 279, 124), (283, 296, 287), (120, 288, 279, 121), (289, 288, 297), (298, 299, 283, 290, 289, 297), (290, 283, 291), (295, 292, 293), (1, 292, 2), (287, 300, 294), (301, 292, 295, 294, 300, 302), (122, 279, 123), (283, 299, 296), (287, 296, 303, 304, 302, 300), (119, 288, 120), (121, 279, 122), (305, 306, 307, 298, 297, 288), (299, 298, 307), (2, 292, 3), (304, 301, 302), (4, 292, 301, 5), (299, 308, 296), (296, 309, 303), (310, 301, 304, 303, 309, 311), (118, 288, 119), (116, 305, 288, 117), (306, 305, 312), (313, 299, 307, 306, 312, 314), (3, 292, 4), (5, 301, 6), (299, 313, 308), (309, 296, 308, 315, 316, 311), (316, 310, 311), (8, 301, 310, 9), (117, 288, 118), (115, 305, 116), (317, 318, 314, 312, 305), (313, 314, 318, 319, 320, 321), (6, 301, 7), (313, 322, 308), (315, 308, 323), (324, 310, 316, 315, 323, 325), (7, 301, 8), (9, 310, 10), (114, 305, 115), (112, 317, 305, 113), (318, 317, 319), (313, 321, 322), (326, 327, 328, 329, 320, 319, 317), (329, 321, 320), (323, 308, 322, 330, 331, 325), (331, 324, 325), (12, 310, 324, 13), (10, 310, 11), (113, 305, 114), (111, 317, 112), (321, 332, 322), (107, 326, 317, 108), (327, 326, 333), (334, 321, 328, 327, 333, 335), (321, 329, 328), (330, 322, 336), (337, 324, 331, 330, 336, 338, 339), (11, 310, 12), (13, 324, 14), (110, 317, 111), (321, 334, 332), (332, 340, 341, 339, 338, 322), (106, 326, 107), (108, 317, 109), (342, 343, 344, 345, 346, 335, 333, 326), (334, 335, 346), (336, 322, 338), (341, 337, 339), (16, 324, 337, 17), (14, 324, 15), (109, 317, 110), (334, 347, 332), (340, 332, 348), (343, 337, 341, 340, 348, 344), (105, 326, 106), (104, 342, 326, 105), (349, 343, 342), (347, 345, 344, 348, 332), (347, 334, 346, 345), (15, 324, 16), (17, 337, 18), (98, 337, 343, 99), (103, 342, 104), (102, 349, 342, 103), (101, 343, 349, 102), (18, 337, 19), (97, 337, 98), (99, 343, 100), (100, 343, 101), (19, 337, 97), (350, 351, 352, 353, 354, 355, 356), (44, 357, 358, 350, 356, 45), (351, 350, 358, 359, 360), (49, 352, 351, 360, 50), (48, 353, 352, 49), (47, 354, 353, 48), (46, 355, 354, 47), (45, 356, 355, 46), (43, 361, 362, 363, 357, 44), (359, 358, 357, 363, 364), (50, 360, 359, 364, 365, 51), (42, 366, 361, 43), (367, 362, 361, 366, 368, 369, 370), (364, 363, 362, 367, 371, 365), (51, 365, 371, 52), (41, 368, 366, 42), (52, 371, 367, 370, 372, 139), (40, 373, 374, 369, 368, 41), (370, 369, 374, 375, 376, 377, 372), (139, 372, 377, 140), (39, 378, 373, 40), (375, 374, 373, 378, 379, 380), (141, 376, 375, 380, 381, 142), (140, 377, 376, 141), (38, 382, 383, 379, 378, 39), (380, 379, 383, 384, 381), (142, 381, 384, 385, 386, 143), (37, 387, 388, 389, 382, 38), (384, 383, 382, 389, 385), (385, 389, 388, 390, 391, 392, 386), (143, 386, 392, 144), (36, 393, 387, 37), (390, 388, 387, 393, 394, 395), (145, 391, 390, 395, 396, 146), (144, 392, 391, 145), (35, 397, 398, 394, 393, 36), (395, 394, 398, 399, 396), (146, 396, 399, 400, 401, 147), (34, 402, 397, 35), (399, 398, 397, 402, 403, 400), (400, 403, 404, 405, 406, 407, 408, 401), (147, 401, 408, 148), (33, 404, 403, 402, 34), (32, 405, 404, 33), (406, 405, 409, 410, 411, 412, 413, 414), (149, 407, 406, 150), (148, 408, 407, 149), (31, 409, 405, 32), (150, 406, 414, 151), (30, 410, 409, 31), (29, 411, 410, 30), (28, 415, 416, 412, 411, 29), (413, 412, 416, 417, 418, 419), (151, 414, 413, 419, 152), (27, 420, 421, 422, 415, 28), (417, 416, 415, 422, 423), (153, 418, 417, 423, 424, 154), (152, 419, 418, 153), (26, 425, 420, 27), (426, 421, 420, 425, 427, 428), (423, 422, 421, 426, 424), (154, 424, 426, 428, 429, 155), (25, 430, 431, 427, 425, 26), (428, 427, 431, 432, 433, 434, 429), (155, 429, 434, 156), (24, 435, 430, 25), (432, 431, 430, 435, 436, 437), (157, 433, 432, 437, 438, 158), (156, 434, 433, 157), (23, 439, 440, 436, 435, 24), (437, 436, 440, 441, 442, 438), (158, 438, 442, 159), (22, 443, 439, 23), (441, 440, 439, 443, 444, 445), (159, 442, 441, 445, 446, 160), (21, 447, 448, 444, 443, 22), (445, 444, 448, 449, 446), (160, 446, 449, 450, 451, 161), (20, 452, 447, 21), (449, 448, 447, 452, 453, 454, 450), (450, 454, 455, 456, 457, 458, 451), (161, 451, 458, 162), (169, 453, 452, 20), (168, 459, 455, 454, 453, 169), (456, 455, 459, 460, 461, 462), (163, 457, 456, 462, 463, 164), (162, 458, 457, 163), (167, 460, 459, 168), (166, 464, 461, 460, 167), (462, 461, 464, 465, 463), (164, 463, 465, 165), (165, 465, 464, 166), (147, 159, 157), (163, 162, 143), (167, 166, 165), (20, 48, 21), (140, 139, 165), (52, 167, 139), (29, 27, 41), (152, 151, 153), (25, 43, 42), (164, 141, 165), (27, 42, 41), (169, 168, 51), (43, 25, 24), (144, 162, 145), (40, 39, 41), (159, 146, 145), (45, 44, 24), (159, 147, 146), (50, 49, 20), (42, 27, 26), (148, 147, 149), (157, 151, 149), (161, 160, 159), (150, 149, 151), (31, 29, 39), (144, 143, 162), (37, 36, 35), (164, 163, 141), (149, 147, 157), (31, 37, 35), (159, 158, 157), (30, 29, 31), (153, 151, 155), (155, 151, 157), (157, 156, 155), (35, 33, 31), (141, 140, 165), (33, 32, 31), (141, 163, 142), (31, 39, 37), (26, 25, 42), (47, 46, 22), (52, 51, 168), (28, 27, 29), (39, 38, 37), (48, 47, 21), (50, 169, 51), (162, 161, 145), (45, 24, 23), (167, 165, 139), (35, 34, 33), (46, 23, 22), (46, 45, 23), (161, 159, 145), (44, 43, 24), (167, 52, 168), (21, 47, 22), (163, 143, 142), (49, 48, 20), (169, 50, 20), (39, 29, 41), (155, 154, 153)])
me_cube_001.polygons.foreach_set('use_smooth', [True] * 412)
me_cube_001.materials.append(mat_material)
me_cube_001.use_remesh_preserve_volume = False
me_cube_001.use_remesh_preserve_attributes = False
me_cube_001.use_mirror_vertex_groups = False
me_cube_001.update()

# ---- objects
ob_glass = bpy.data.objects.new('glass', me_glass)
ob_cube = bpy.data.objects.new('Cube', me_cube_001)
ob_lamp = bpy.data.objects.new('Lamp', light_lamp)
ob_camera = bpy.data.objects.new('Camera', cam_camera)

# ---- transforms, parenting, visibility, modifiers, constraints
ob_glass.location = (0.0, 0.0, 0.0)
ob_glass.rotation_euler = (2.16, -0.3578, 0.2434)
ob_glass.scale = (7.394, 7.394, 7.394)
ob_glass.lineart.crease_threshold = 0.0
_m = ob_glass.modifiers.new('Solidify', 'SOLIDIFY')
_m.thickness = 0.014
_m.nonmanifold_thickness_mode = 'FIXED'
_m.nonmanifold_merge_threshold = 0.0003
ob_cube.location = (0.0, 0.0, -1.75)
ob_cube.scale = (2.594, 6.457, 2.264)
ob_cube.lineart.crease_threshold = 0.0
ob_lamp.location = (4.542, 13.73, 15.37)
ob_lamp.rotation_euler = (0.6503, 0.05522, 1.866)
ob_lamp.lock_rotations_4d = False
ob_lamp.empty_display_type = 'ARROWS'
ob_lamp.color = (0.0, 0.0, 0.0, 0.0)
ob_lamp.lineart.crease_threshold = 0.0
ob_camera.location = (7.481, -6.508, 5.344)
ob_camera.rotation_euler = (1.109, 0.01082, 0.8149)
ob_camera.lock_rotations_4d = False
ob_camera.empty_display_type = 'ARROWS'
ob_camera.color = (0.0, 0.0, 0.0, 0.0)
ob_camera.display_type = 'WIRE'
ob_camera.lineart.crease_threshold = 0.0

# ---- collection membership
col_collection_1.objects.link(ob_glass)
col_collection_1.objects.link(ob_cube)
col_collection_1.objects.link(ob_lamp)
col_collection_1.objects.link(ob_camera)

# ---- scene / render settings (as saved in the file)
scene.camera = ob_camera
scene.frame_start = 1; scene.frame_end = 250; scene.frame_set(1)
scene.render.engine = 'BLENDER_EEVEE_NEXT'
scene.render.resolution_percentage = 50
scene.render.dither_intensity = 0.0
scene.cycles.use_denoising = False
scene.cycles.samples = 10
scene.cycles.sampling_pattern = 'TABULATED_SOBOL'
scene.cycles.light_sampling_threshold = 0.0
scene.cycles.use_adaptive_sampling = False
scene.cycles.use_light_tree = False
scene.cycles.blur_glossy = 0.0
scene.cycles.pixel_filter_type = 'GAUSSIAN'
scene.cycles.sample_clamp_indirect = 0.0
scene.view_settings.view_transform = 'Standard'
bpy.context.view_layer.update()
